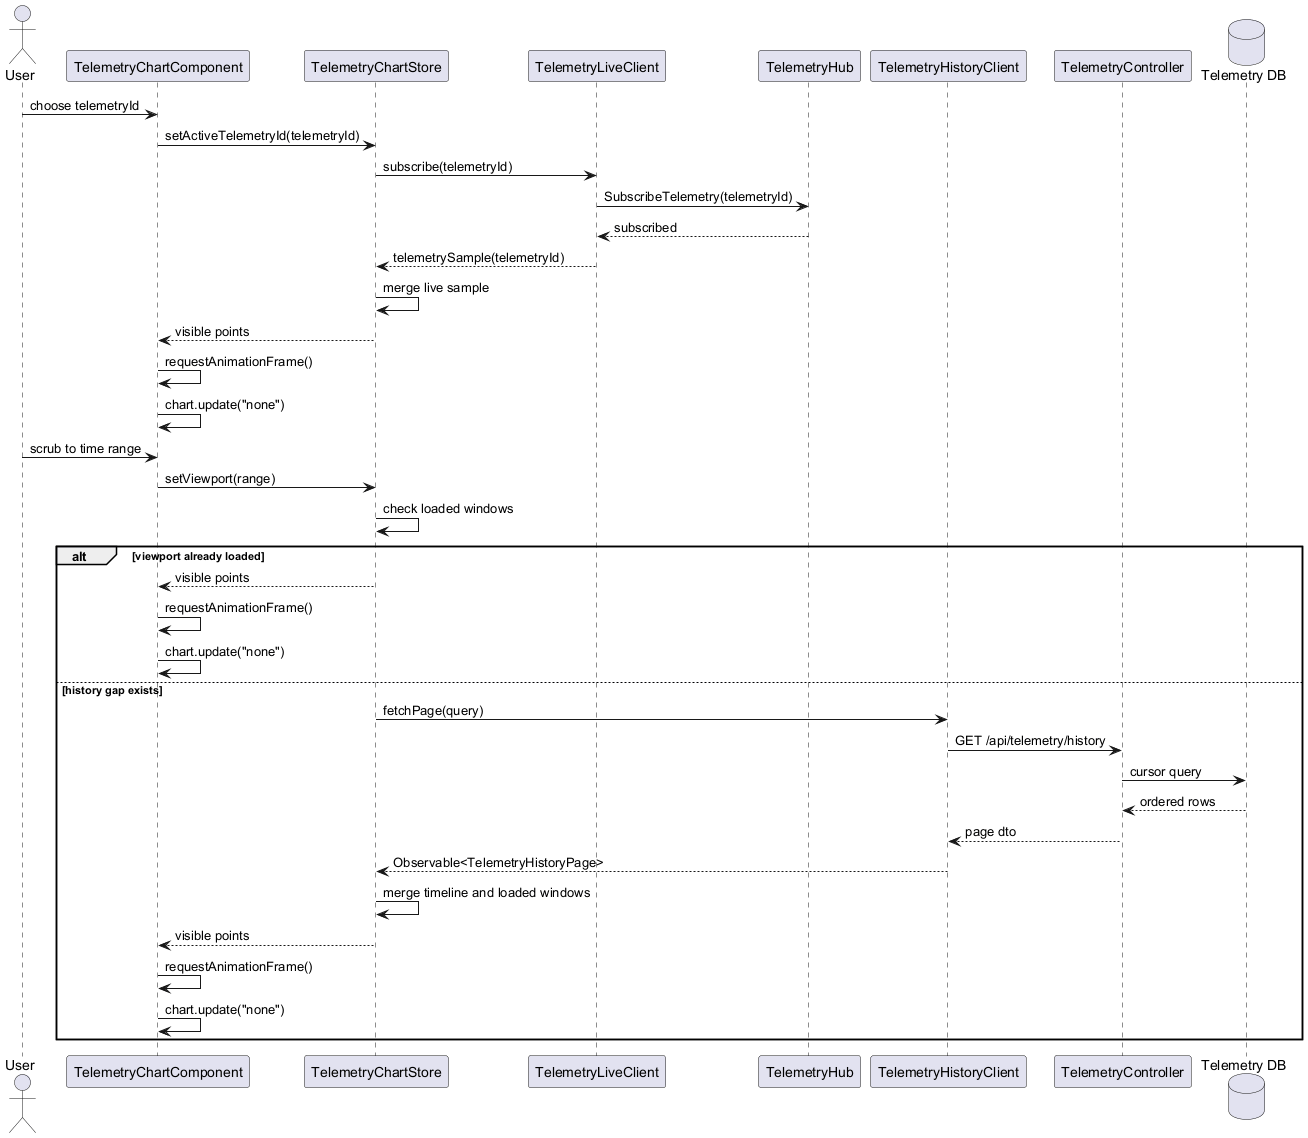

The diagram above was rendered by PlantUML. Its source (embedded in the PNG):
@startuml
actor User
participant TelemetryChartComponent
participant TelemetryChartStore
participant TelemetryLiveClient
participant TelemetryHub
participant TelemetryHistoryClient
participant TelemetryController
database "Telemetry DB" as Db

User -> TelemetryChartComponent : choose telemetryId
TelemetryChartComponent -> TelemetryChartStore : setActiveTelemetryId(telemetryId)
TelemetryChartStore -> TelemetryLiveClient : subscribe(telemetryId)
TelemetryLiveClient -> TelemetryHub : SubscribeTelemetry(telemetryId)
TelemetryHub --> TelemetryLiveClient : subscribed
TelemetryLiveClient --> TelemetryChartStore : telemetrySample(telemetryId)
TelemetryChartStore -> TelemetryChartStore : merge live sample
TelemetryChartStore --> TelemetryChartComponent : visible points
TelemetryChartComponent -> TelemetryChartComponent : requestAnimationFrame()
TelemetryChartComponent -> TelemetryChartComponent : chart.update("none")

User -> TelemetryChartComponent : scrub to time range
TelemetryChartComponent -> TelemetryChartStore : setViewport(range)
TelemetryChartStore -> TelemetryChartStore : check loaded windows

alt viewport already loaded
  TelemetryChartStore --> TelemetryChartComponent : visible points
  TelemetryChartComponent -> TelemetryChartComponent : requestAnimationFrame()
  TelemetryChartComponent -> TelemetryChartComponent : chart.update("none")
else history gap exists
  TelemetryChartStore -> TelemetryHistoryClient : fetchPage(query)
  TelemetryHistoryClient -> TelemetryController : GET /api/telemetry/history
  TelemetryController -> Db : cursor query
  Db --> TelemetryController : ordered rows
  TelemetryController --> TelemetryHistoryClient : page dto
  TelemetryHistoryClient --> TelemetryChartStore : Observable<TelemetryHistoryPage>
  TelemetryChartStore -> TelemetryChartStore : merge timeline and loaded windows
  TelemetryChartStore --> TelemetryChartComponent : visible points
  TelemetryChartComponent -> TelemetryChartComponent : requestAnimationFrame()
  TelemetryChartComponent -> TelemetryChartComponent : chart.update("none")
end
@enduml